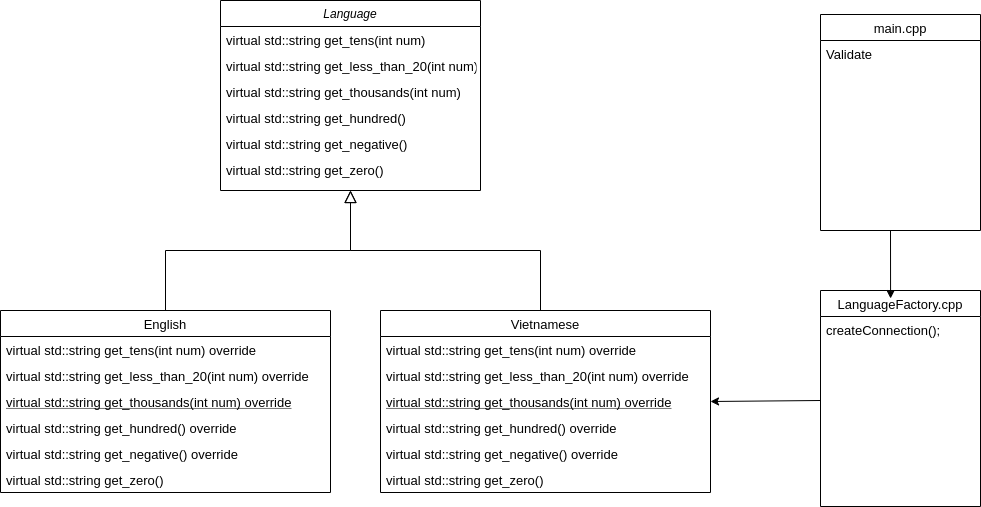

The diagram above was exported from draw.io. Its source (the exported page's mxGraphModel, read from the mxfile embedded in the PNG):
<mxGraphModel dx="1119" dy="662" grid="1" gridSize="10" guides="1" tooltips="1" connect="1" arrows="1" fold="1" page="1" pageScale="1" pageWidth="827" pageHeight="1169" math="0" shadow="0">
  <root>
    <mxCell id="WIyWlLk6GJQsqaUBKTNV-0" />
    <mxCell id="WIyWlLk6GJQsqaUBKTNV-1" parent="WIyWlLk6GJQsqaUBKTNV-0" />
    <mxCell id="zkfFHV4jXpPFQw0GAbJ--0" value="Language" style="swimlane;fontStyle=2;align=center;verticalAlign=top;childLayout=stackLayout;horizontal=1;startSize=26;horizontalStack=0;resizeParent=1;resizeLast=0;collapsible=1;marginBottom=0;rounded=0;shadow=0;strokeWidth=1;" parent="WIyWlLk6GJQsqaUBKTNV-1" vertex="1">
      <mxGeometry x="220" y="50" width="260" height="190" as="geometry">
        <mxRectangle x="230" y="140" width="160" height="26" as="alternateBounds" />
      </mxGeometry>
    </mxCell>
    <mxCell id="zkfFHV4jXpPFQw0GAbJ--1" value="virtual std::string get_tens(int num)" style="text;align=left;verticalAlign=top;spacingLeft=4;spacingRight=4;overflow=hidden;rotatable=0;points=[[0,0.5],[1,0.5]];portConstraint=eastwest;fontSize=13;" parent="zkfFHV4jXpPFQw0GAbJ--0" vertex="1">
      <mxGeometry y="26" width="260" height="26" as="geometry" />
    </mxCell>
    <mxCell id="zkfFHV4jXpPFQw0GAbJ--2" value="virtual std::string get_less_than_20(int num)" style="text;align=left;verticalAlign=top;spacingLeft=4;spacingRight=4;overflow=hidden;rotatable=0;points=[[0,0.5],[1,0.5]];portConstraint=eastwest;rounded=0;shadow=0;html=0;fontSize=13;" parent="zkfFHV4jXpPFQw0GAbJ--0" vertex="1">
      <mxGeometry y="52" width="260" height="26" as="geometry" />
    </mxCell>
    <mxCell id="zkfFHV4jXpPFQw0GAbJ--3" value="virtual std::string get_thousands(int num)" style="text;align=left;verticalAlign=top;spacingLeft=4;spacingRight=4;overflow=hidden;rotatable=0;points=[[0,0.5],[1,0.5]];portConstraint=eastwest;rounded=0;shadow=0;html=0;fontSize=13;" parent="zkfFHV4jXpPFQw0GAbJ--0" vertex="1">
      <mxGeometry y="78" width="260" height="26" as="geometry" />
    </mxCell>
    <mxCell id="zkfFHV4jXpPFQw0GAbJ--5" value="virtual std::string get_hundred()" style="text;align=left;verticalAlign=top;spacingLeft=4;spacingRight=4;overflow=hidden;rotatable=0;points=[[0,0.5],[1,0.5]];portConstraint=eastwest;fontSize=13;" parent="zkfFHV4jXpPFQw0GAbJ--0" vertex="1">
      <mxGeometry y="104" width="260" height="26" as="geometry" />
    </mxCell>
    <mxCell id="o0mh6AySLDvYMwu3Mz_h-3" value="virtual std::string get_negative()" style="text;align=left;verticalAlign=top;spacingLeft=4;spacingRight=4;overflow=hidden;rotatable=0;points=[[0,0.5],[1,0.5]];portConstraint=eastwest;fontSize=13;" parent="zkfFHV4jXpPFQw0GAbJ--0" vertex="1">
      <mxGeometry y="130" width="260" height="26" as="geometry" />
    </mxCell>
    <mxCell id="GiSJNzSGuZ2LP3LtCQ12-0" value="virtual std::string get_zero()" style="text;align=left;verticalAlign=top;spacingLeft=4;spacingRight=4;overflow=hidden;rotatable=0;points=[[0,0.5],[1,0.5]];portConstraint=eastwest;fontSize=13;" vertex="1" parent="zkfFHV4jXpPFQw0GAbJ--0">
      <mxGeometry y="156" width="260" height="26" as="geometry" />
    </mxCell>
    <mxCell id="zkfFHV4jXpPFQw0GAbJ--6" value="English" style="swimlane;fontStyle=0;align=center;verticalAlign=top;childLayout=stackLayout;horizontal=1;startSize=26;horizontalStack=0;resizeParent=1;resizeLast=0;collapsible=1;marginBottom=0;rounded=0;shadow=0;strokeWidth=1;fontSize=13;" parent="WIyWlLk6GJQsqaUBKTNV-1" vertex="1">
      <mxGeometry y="360" width="330" height="182" as="geometry">
        <mxRectangle x="130" y="380" width="160" height="26" as="alternateBounds" />
      </mxGeometry>
    </mxCell>
    <mxCell id="zkfFHV4jXpPFQw0GAbJ--7" value="virtual std::string get_tens(int num) override" style="text;align=left;verticalAlign=top;spacingLeft=4;spacingRight=4;overflow=hidden;rotatable=0;points=[[0,0.5],[1,0.5]];portConstraint=eastwest;fontSize=13;" parent="zkfFHV4jXpPFQw0GAbJ--6" vertex="1">
      <mxGeometry y="26" width="330" height="26" as="geometry" />
    </mxCell>
    <mxCell id="zkfFHV4jXpPFQw0GAbJ--8" value="virtual std::string get_less_than_20(int num) override" style="text;align=left;verticalAlign=top;spacingLeft=4;spacingRight=4;overflow=hidden;rotatable=0;points=[[0,0.5],[1,0.5]];portConstraint=eastwest;rounded=0;shadow=0;html=0;fontSize=13;" parent="zkfFHV4jXpPFQw0GAbJ--6" vertex="1">
      <mxGeometry y="52" width="330" height="26" as="geometry" />
    </mxCell>
    <mxCell id="zkfFHV4jXpPFQw0GAbJ--10" value="virtual std::string get_thousands(int num) override" style="text;align=left;verticalAlign=top;spacingLeft=4;spacingRight=4;overflow=hidden;rotatable=0;points=[[0,0.5],[1,0.5]];portConstraint=eastwest;fontStyle=4;fontSize=13;" parent="zkfFHV4jXpPFQw0GAbJ--6" vertex="1">
      <mxGeometry y="78" width="330" height="26" as="geometry" />
    </mxCell>
    <mxCell id="zkfFHV4jXpPFQw0GAbJ--11" value="virtual std::string get_hundred() override" style="text;align=left;verticalAlign=top;spacingLeft=4;spacingRight=4;overflow=hidden;rotatable=0;points=[[0,0.5],[1,0.5]];portConstraint=eastwest;fontSize=13;" parent="zkfFHV4jXpPFQw0GAbJ--6" vertex="1">
      <mxGeometry y="104" width="330" height="26" as="geometry" />
    </mxCell>
    <mxCell id="o0mh6AySLDvYMwu3Mz_h-5" value="virtual std::string get_negative() override" style="text;align=left;verticalAlign=top;spacingLeft=4;spacingRight=4;overflow=hidden;rotatable=0;points=[[0,0.5],[1,0.5]];portConstraint=eastwest;fontSize=13;" parent="zkfFHV4jXpPFQw0GAbJ--6" vertex="1">
      <mxGeometry y="130" width="330" height="26" as="geometry" />
    </mxCell>
    <mxCell id="GiSJNzSGuZ2LP3LtCQ12-1" value="virtual std::string get_zero()" style="text;align=left;verticalAlign=top;spacingLeft=4;spacingRight=4;overflow=hidden;rotatable=0;points=[[0,0.5],[1,0.5]];portConstraint=eastwest;fontSize=13;" vertex="1" parent="zkfFHV4jXpPFQw0GAbJ--6">
      <mxGeometry y="156" width="330" height="26" as="geometry" />
    </mxCell>
    <mxCell id="zkfFHV4jXpPFQw0GAbJ--12" value="" style="endArrow=block;endSize=10;endFill=0;shadow=0;strokeWidth=1;rounded=0;edgeStyle=elbowEdgeStyle;elbow=vertical;" parent="WIyWlLk6GJQsqaUBKTNV-1" source="zkfFHV4jXpPFQw0GAbJ--6" target="zkfFHV4jXpPFQw0GAbJ--0" edge="1">
      <mxGeometry width="160" relative="1" as="geometry">
        <mxPoint x="200" y="203" as="sourcePoint" />
        <mxPoint x="200" y="203" as="targetPoint" />
      </mxGeometry>
    </mxCell>
    <mxCell id="zkfFHV4jXpPFQw0GAbJ--16" value="" style="endArrow=block;endSize=10;endFill=0;shadow=0;strokeWidth=1;rounded=0;edgeStyle=elbowEdgeStyle;elbow=vertical;" parent="WIyWlLk6GJQsqaUBKTNV-1" target="zkfFHV4jXpPFQw0GAbJ--0" edge="1">
      <mxGeometry width="160" relative="1" as="geometry">
        <mxPoint x="540" y="360" as="sourcePoint" />
        <mxPoint x="310" y="271" as="targetPoint" />
      </mxGeometry>
    </mxCell>
    <mxCell id="zkfFHV4jXpPFQw0GAbJ--17" value="LanguageFactory.cpp" style="swimlane;fontStyle=0;align=center;verticalAlign=top;childLayout=stackLayout;horizontal=1;startSize=26;horizontalStack=0;resizeParent=1;resizeLast=0;collapsible=1;marginBottom=0;rounded=0;shadow=0;strokeWidth=1;fontSize=13;" parent="WIyWlLk6GJQsqaUBKTNV-1" vertex="1">
      <mxGeometry x="820" y="340" width="160" height="216" as="geometry">
        <mxRectangle x="550" y="140" width="160" height="26" as="alternateBounds" />
      </mxGeometry>
    </mxCell>
    <mxCell id="zkfFHV4jXpPFQw0GAbJ--24" value="createConnection();" style="text;align=left;verticalAlign=top;spacingLeft=4;spacingRight=4;overflow=hidden;rotatable=0;points=[[0,0.5],[1,0.5]];portConstraint=eastwest;fontSize=13;" parent="zkfFHV4jXpPFQw0GAbJ--17" vertex="1">
      <mxGeometry y="26" width="160" height="26" as="geometry" />
    </mxCell>
    <mxCell id="o0mh6AySLDvYMwu3Mz_h-6" value="Vietnamese" style="swimlane;fontStyle=0;align=center;verticalAlign=top;childLayout=stackLayout;horizontal=1;startSize=26;horizontalStack=0;resizeParent=1;resizeLast=0;collapsible=1;marginBottom=0;rounded=0;shadow=0;strokeWidth=1;fontSize=13;" parent="WIyWlLk6GJQsqaUBKTNV-1" vertex="1">
      <mxGeometry x="380" y="360" width="330" height="182" as="geometry">
        <mxRectangle x="130" y="380" width="160" height="26" as="alternateBounds" />
      </mxGeometry>
    </mxCell>
    <mxCell id="o0mh6AySLDvYMwu3Mz_h-7" value="virtual std::string get_tens(int num) override" style="text;align=left;verticalAlign=top;spacingLeft=4;spacingRight=4;overflow=hidden;rotatable=0;points=[[0,0.5],[1,0.5]];portConstraint=eastwest;fontSize=13;" parent="o0mh6AySLDvYMwu3Mz_h-6" vertex="1">
      <mxGeometry y="26" width="330" height="26" as="geometry" />
    </mxCell>
    <mxCell id="o0mh6AySLDvYMwu3Mz_h-8" value="virtual std::string get_less_than_20(int num) override" style="text;align=left;verticalAlign=top;spacingLeft=4;spacingRight=4;overflow=hidden;rotatable=0;points=[[0,0.5],[1,0.5]];portConstraint=eastwest;rounded=0;shadow=0;html=0;fontSize=13;" parent="o0mh6AySLDvYMwu3Mz_h-6" vertex="1">
      <mxGeometry y="52" width="330" height="26" as="geometry" />
    </mxCell>
    <mxCell id="o0mh6AySLDvYMwu3Mz_h-9" value="virtual std::string get_thousands(int num) override" style="text;align=left;verticalAlign=top;spacingLeft=4;spacingRight=4;overflow=hidden;rotatable=0;points=[[0,0.5],[1,0.5]];portConstraint=eastwest;fontStyle=4;fontSize=13;" parent="o0mh6AySLDvYMwu3Mz_h-6" vertex="1">
      <mxGeometry y="78" width="330" height="26" as="geometry" />
    </mxCell>
    <mxCell id="o0mh6AySLDvYMwu3Mz_h-10" value="virtual std::string get_hundred() override" style="text;align=left;verticalAlign=top;spacingLeft=4;spacingRight=4;overflow=hidden;rotatable=0;points=[[0,0.5],[1,0.5]];portConstraint=eastwest;fontSize=13;" parent="o0mh6AySLDvYMwu3Mz_h-6" vertex="1">
      <mxGeometry y="104" width="330" height="26" as="geometry" />
    </mxCell>
    <mxCell id="o0mh6AySLDvYMwu3Mz_h-11" value="virtual std::string get_negative() override" style="text;align=left;verticalAlign=top;spacingLeft=4;spacingRight=4;overflow=hidden;rotatable=0;points=[[0,0.5],[1,0.5]];portConstraint=eastwest;fontSize=13;" parent="o0mh6AySLDvYMwu3Mz_h-6" vertex="1">
      <mxGeometry y="130" width="330" height="26" as="geometry" />
    </mxCell>
    <mxCell id="GiSJNzSGuZ2LP3LtCQ12-2" value="virtual std::string get_zero()" style="text;align=left;verticalAlign=top;spacingLeft=4;spacingRight=4;overflow=hidden;rotatable=0;points=[[0,0.5],[1,0.5]];portConstraint=eastwest;fontSize=13;" vertex="1" parent="o0mh6AySLDvYMwu3Mz_h-6">
      <mxGeometry y="156" width="330" height="26" as="geometry" />
    </mxCell>
    <mxCell id="o0mh6AySLDvYMwu3Mz_h-12" value="main.cpp" style="swimlane;fontStyle=0;align=center;verticalAlign=top;childLayout=stackLayout;horizontal=1;startSize=26;horizontalStack=0;resizeParent=1;resizeLast=0;collapsible=1;marginBottom=0;rounded=0;shadow=0;strokeWidth=1;fontSize=13;" parent="WIyWlLk6GJQsqaUBKTNV-1" vertex="1">
      <mxGeometry x="820" y="64" width="160" height="216" as="geometry">
        <mxRectangle x="550" y="140" width="160" height="26" as="alternateBounds" />
      </mxGeometry>
    </mxCell>
    <mxCell id="o0mh6AySLDvYMwu3Mz_h-14" value="Validate" style="text;align=left;verticalAlign=top;spacingLeft=4;spacingRight=4;overflow=hidden;rotatable=0;points=[[0,0.5],[1,0.5]];portConstraint=eastwest;fontSize=13;" parent="o0mh6AySLDvYMwu3Mz_h-12" vertex="1">
      <mxGeometry y="26" width="160" height="26" as="geometry" />
    </mxCell>
    <mxCell id="o0mh6AySLDvYMwu3Mz_h-16" value="" style="endArrow=classic;html=1;fontSize=13;entryX=0.438;entryY=0.037;entryDx=0;entryDy=0;entryPerimeter=0;" parent="o0mh6AySLDvYMwu3Mz_h-12" target="zkfFHV4jXpPFQw0GAbJ--17" edge="1">
      <mxGeometry width="50" height="50" relative="1" as="geometry">
        <mxPoint x="70" y="216" as="sourcePoint" />
        <mxPoint x="120" y="166" as="targetPoint" />
      </mxGeometry>
    </mxCell>
    <mxCell id="o0mh6AySLDvYMwu3Mz_h-17" value="" style="endArrow=classic;html=1;fontSize=13;entryX=1;entryY=0.5;entryDx=0;entryDy=0;" parent="WIyWlLk6GJQsqaUBKTNV-1" target="o0mh6AySLDvYMwu3Mz_h-9" edge="1">
      <mxGeometry width="50" height="50" relative="1" as="geometry">
        <mxPoint x="820" y="450" as="sourcePoint" />
        <mxPoint x="750.0799999999999" y="449.99199999999996" as="targetPoint" />
      </mxGeometry>
    </mxCell>
  </root>
</mxGraphModel>